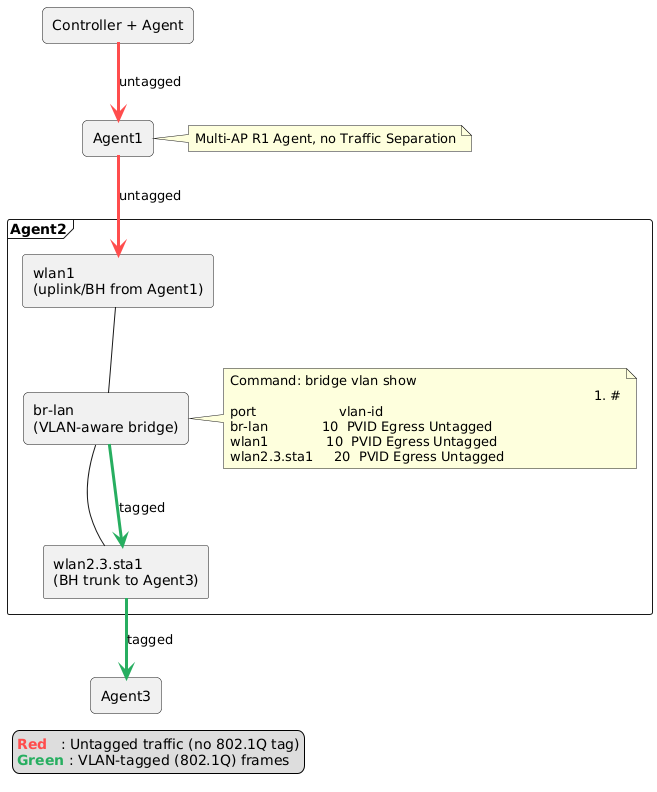

The diagram above was rendered by PlantUML. Its source (embedded in the PNG):
@startuml
skinparam componentStyle rectangle
skinparam defaultFontName Monospace
skinparam rectangle {
  RoundCorner 10
}
hide stereotype

' === Legend (colored text) ===
legend left
  <color:#ff4d4d><b>Red</b></color>   : Untagged traffic (no 802.1Q tag)
  <color:#27ae60><b>Green</b></color> : VLAN-tagged (802.1Q) frames
endlegend

' === Nodes ===
rectangle "Controller + Agent" as CTRL
rectangle "Agent1" as A1

frame "Agent2" as A2 {
  rectangle "br-lan\n(VLAN-aware bridge)" as BR

  component "wlan1\n(uplink/BH from Agent1)" as WLAN1
  component "wlan2.3.sta1\n(BH trunk to Agent3)" as WLAN23

  ' Internal wiring (uplink -> bridge -> trunk)
  WLAN1 -- BR
  BR -- WLAN23

  note right of BR
    Command: bridge vlan show
    ########################
    port                    vlan-id
    br-lan             10  PVID Egress Untagged
    wlan1              10  PVID Egress Untagged
    wlan2.3.sta1     20  PVID Egress Untagged
  end note
}

rectangle "Agent3" as A3

' === Control-plane (context only) ===
CTRL -[#ff4d4d,thickness=3]-> A1 : untagged

note right of A1
    Multi-AP R1 Agent, no Traffic Separation
end note

' === Data-plane paths ===
' Agent1 → Agent2 (untagged) into wlan1
A1 -[#ff4d4d,thickness=3]-> WLAN1 : untagged

' Inside Agent2: bridge trunking (tagged)
BR -[#27ae60,thickness=3]-> WLAN23 : tagged

' Agent2 → Agent3 trunk (tagged)
WLAN23 -[#27ae60,thickness=3]-> A3 : tagged
@enduml